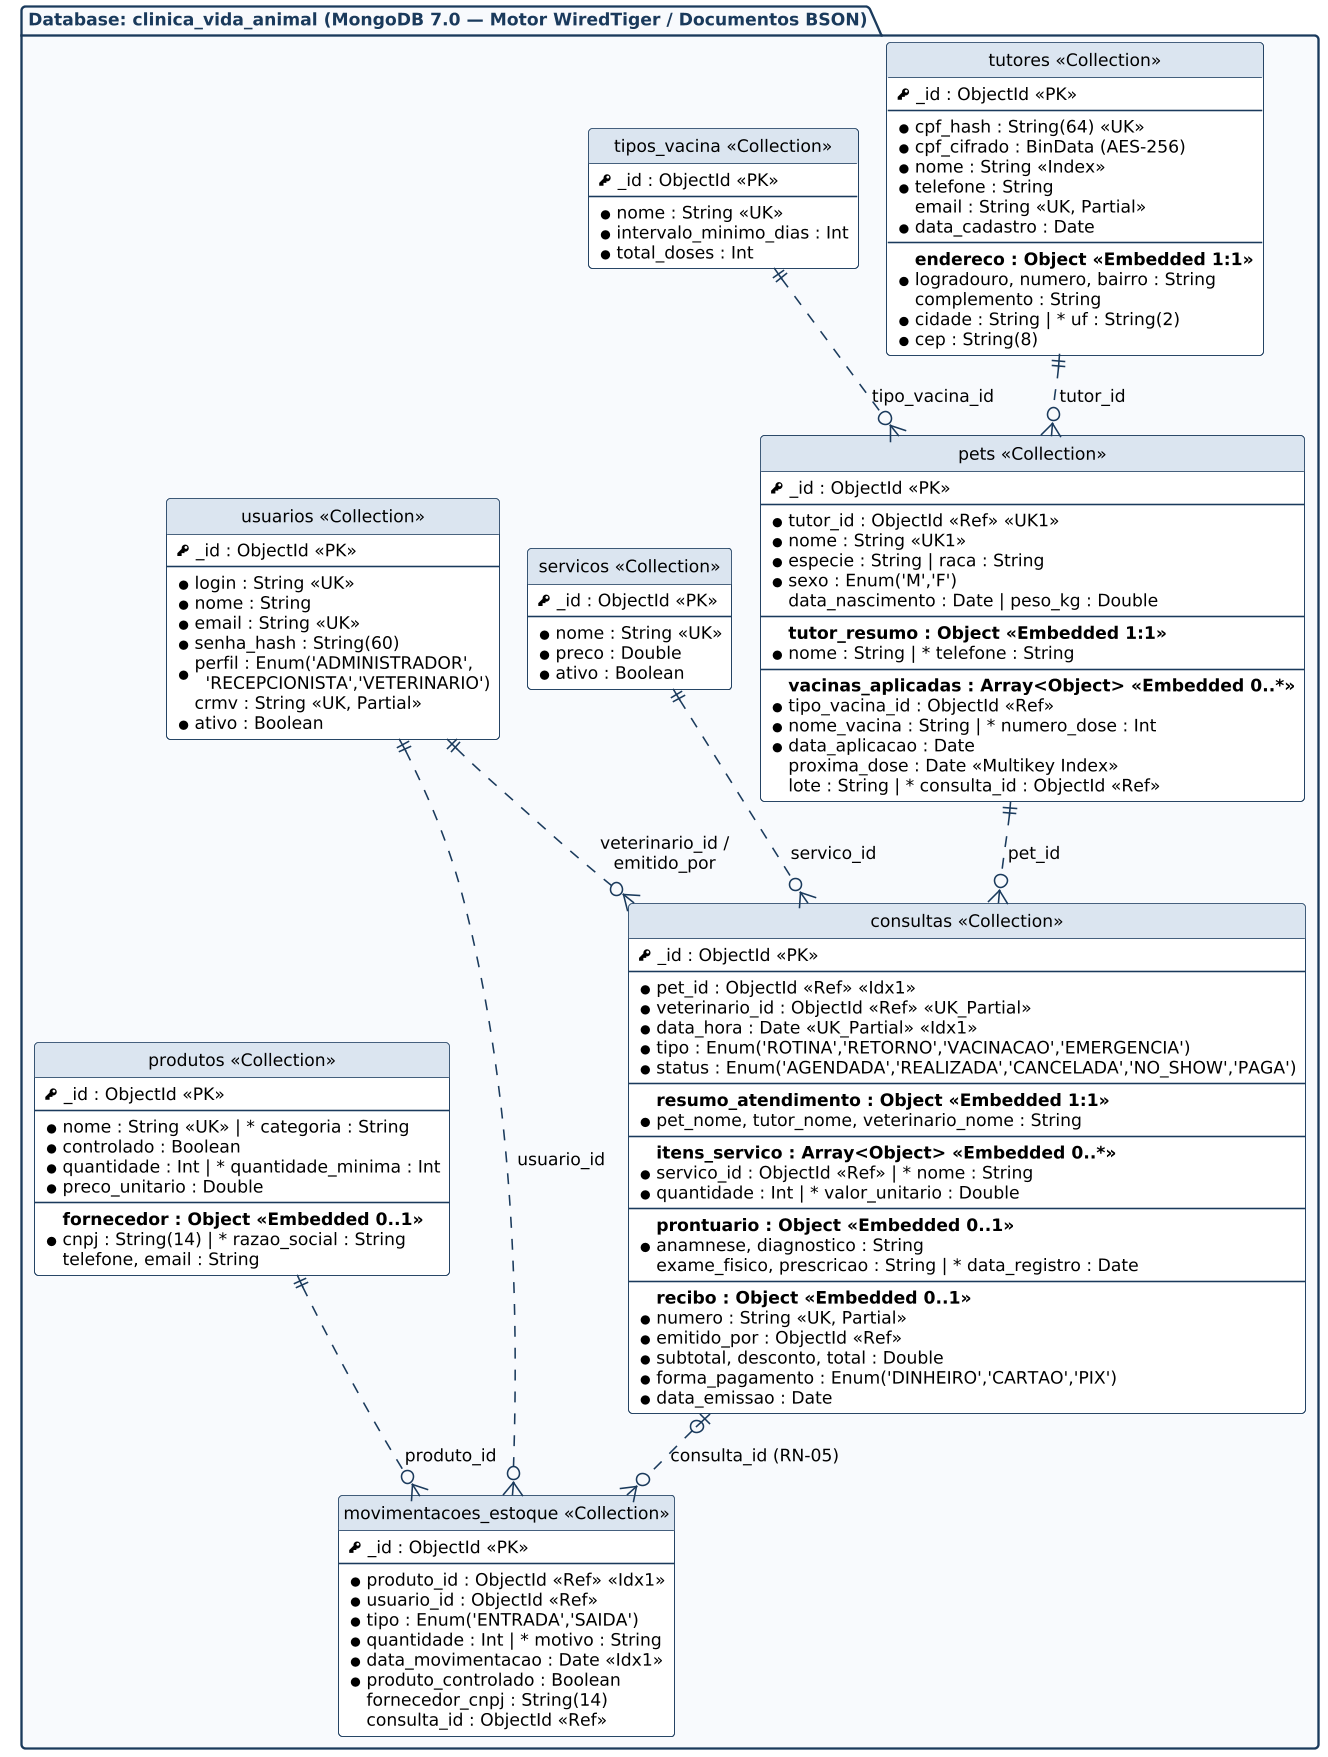

The diagram above was rendered by PlantUML. Its source (embedded in the PNG):
@startuml esquema_nosql_agregados
!pragma layout smetana
set namespaceSeparator none
hide circle
hide empty members
skinparam dpi 150
skinparam shadowing false
skinparam defaultFontName "DejaVu Sans"
skinparam defaultFontSize 11
skinparam ranksep 40
skinparam nodesep 25
skinparam package {
  BackgroundColor #f8fafd
  BorderColor #1a3a5c
  FontColor #1a3a5c
}
skinparam class {
  BackgroundColor #FFFFFF
  BorderColor #1a3a5c
  HeaderBackgroundColor #dbe5f0
  ArrowColor #1a3a5c
}

package "Database: clinica_vida_animal (MongoDB 7.0 — Motor WiredTiger / Documentos BSON)" {

  entity "tutores <<Collection>>" as tutores {
    <&key> _id : ObjectId <<PK>>
    --
    * cpf_hash : String(64) <<UK>>
    * cpf_cifrado : BinData (AES-256)
    * nome : String <<Index>>
    * telefone : String
    email : String <<UK, Partial>>
    * data_cadastro : Date
    --
    <b>endereco : Object <<Embedded 1:1>></b>
      * logradouro, numero, bairro : String
      complemento : String
      * cidade : String | * uf : String(2)
      * cep : String(8)
  }

  entity "tipos_vacina <<Collection>>" as tipos_vacina {
    <&key> _id : ObjectId <<PK>>
    --
    * nome : String <<UK>>
    * intervalo_minimo_dias : Int
    * total_doses : Int
  }

  entity "servicos <<Collection>>" as servicos {
    <&key> _id : ObjectId <<PK>>
    --
    * nome : String <<UK>>
    * preco : Double
    * ativo : Boolean
  }

  entity "usuarios <<Collection>>" as usuarios {
    <&key> _id : ObjectId <<PK>>
    --
    * login : String <<UK>>
    * nome : String
    * email : String <<UK>>
    * senha_hash : String(60)
    * perfil : Enum('ADMINISTRADOR',\n  'RECEPCIONISTA','VETERINARIO')
    crmv : String <<UK, Partial>>
    * ativo : Boolean
  }

  entity "pets <<Collection>>" as pets {
    <&key> _id : ObjectId <<PK>>
    --
    * tutor_id : ObjectId <<Ref>> <<UK1>>
    * nome : String <<UK1>>
    * especie : String | raca : String
    * sexo : Enum('M','F')
    data_nascimento : Date | peso_kg : Double
    --
    <b>tutor_resumo : Object <<Embedded 1:1>></b>
      * nome : String | * telefone : String
    --
    <b>vacinas_aplicadas : Array<Object> <<Embedded 0..*>></b>
      * tipo_vacina_id : ObjectId <<Ref>>
      * nome_vacina : String | * numero_dose : Int
      * data_aplicacao : Date
      proxima_dose : Date <<Multikey Index>>
      lote : String | * consulta_id : ObjectId <<Ref>>
  }

  entity "consultas <<Collection>>" as consultas {
    <&key> _id : ObjectId <<PK>>
    --
    * pet_id : ObjectId <<Ref>> <<Idx1>>
    * veterinario_id : ObjectId <<Ref>> <<UK_Partial>>
    * data_hora : Date <<UK_Partial>> <<Idx1>>
    * tipo : Enum('ROTINA','RETORNO','VACINACAO','EMERGENCIA')
    * status : Enum('AGENDADA','REALIZADA','CANCELADA','NO_SHOW','PAGA')
    --
    <b>resumo_atendimento : Object <<Embedded 1:1>></b>
      * pet_nome, tutor_nome, veterinario_nome : String
    --
    <b>itens_servico : Array<Object> <<Embedded 0..*>></b>
      * servico_id : ObjectId <<Ref>> | * nome : String
      * quantidade : Int | * valor_unitario : Double
    --
    <b>prontuario : Object <<Embedded 0..1>></b>
      * anamnese, diagnostico : String
      exame_fisico, prescricao : String | * data_registro : Date
    --
    <b>recibo : Object <<Embedded 0..1>></b>
      * numero : String <<UK, Partial>>
      * emitido_por : ObjectId <<Ref>>
      * subtotal, desconto, total : Double
      * forma_pagamento : Enum('DINHEIRO','CARTAO','PIX')
      * data_emissao : Date
  }

  entity "produtos <<Collection>>" as produtos {
    <&key> _id : ObjectId <<PK>>
    --
    * nome : String <<UK>> | * categoria : String
    * controlado : Boolean
    * quantidade : Int | * quantidade_minima : Int
    * preco_unitario : Double
    --
    <b>fornecedor : Object <<Embedded 0..1>></b>
      * cnpj : String(14) | * razao_social : String
      telefone, email : String
  }

  entity "movimentacoes_estoque <<Collection>>" as mov {
    <&key> _id : ObjectId <<PK>>
    --
    * produto_id : ObjectId <<Ref>> <<Idx1>>
    * usuario_id : ObjectId <<Ref>>
    * tipo : Enum('ENTRADA','SAIDA')
    * quantidade : Int | * motivo : String
    * data_movimentacao : Date <<Idx1>>
    * produto_controlado : Boolean
    fornecedor_cnpj : String(14)
    consulta_id : ObjectId <<Ref>>
  }

}

tutores ||..o{ pets : "tutor_id"
tipos_vacina ||..o{ pets : "tipo_vacina_id"
pets ||..o{ consultas : "pet_id"
servicos ||..o{ consultas : "servico_id"
usuarios ||..o{ consultas : "veterinario_id /\nemitido_por"
produtos ||..o{ mov : "produto_id"
usuarios ||..o{ mov : "usuario_id"
consultas |o..o{ mov : "consulta_id (RN-05)"

@enduml